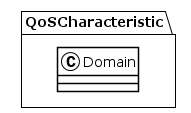

The diagram above was rendered by PlantUML. Its source (embedded in the PNG):
@startuml
!theme plain
package QoSCharacteristic {
class Domain {
}
}
@enduml